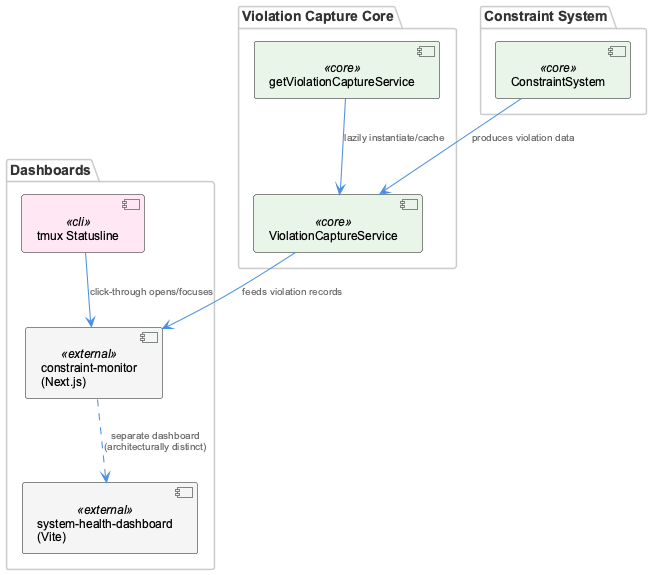

The diagram above was rendered by PlantUML. Its source (embedded in the PNG):
@startuml
!include /Users/Q284340/Agentic/coding/docs/puml/_standard-style.puml

package "Violation Capture Core" {
  component "ViolationCaptureService" as vcs <<core>>
  component "getViolationCaptureService" as accessor <<core>>
}

package "Constraint System" {
  component "ConstraintSystem" as cs <<core>>
}

package "Dashboards" {
  component "constraint-monitor\n(Next.js)" as cm <<external>>
  component "system-health-dashboard\n(Vite)" as shd <<external>>
  component "tmux Statusline" as statusline <<cli>>
}

accessor --> vcs : "lazily instantiate/cache"
cs --> vcs : "produces violation data"
vcs --> cm : "feeds violation records"
statusline --> cm : "click-through opens/focuses"
cm ..> shd : "separate dashboard\n(architecturally distinct)"

@enduml